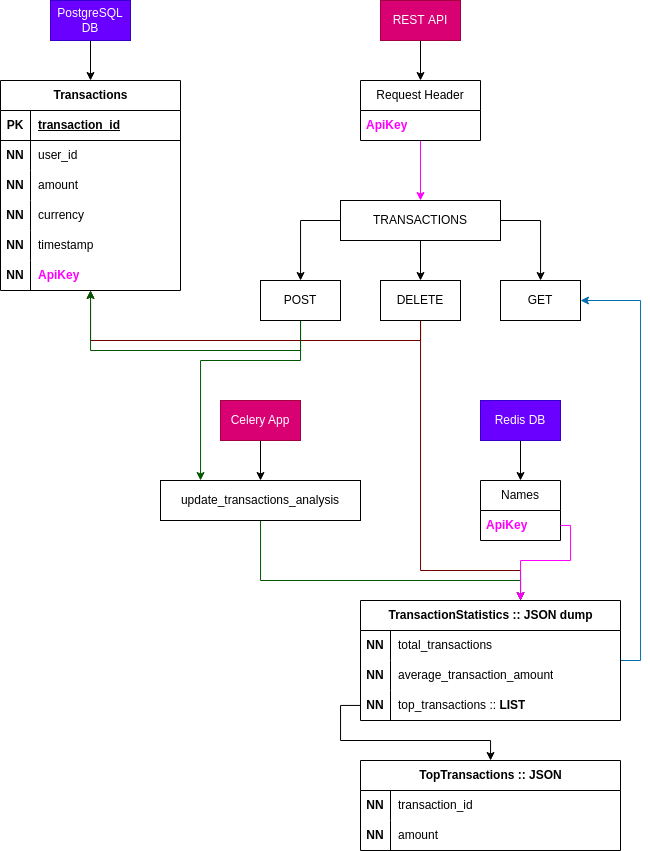

The diagram above was exported from draw.io. Its source (the exported page's mxGraphModel, read from the mxfile embedded in the PNG):
<mxGraphModel dx="1931" dy="882" grid="1" gridSize="10" guides="1" tooltips="1" connect="1" arrows="1" fold="1" page="1" pageScale="1" pageWidth="850" pageHeight="1100" math="0" shadow="0">
  <root>
    <mxCell id="0" />
    <mxCell id="1" parent="0" />
    <mxCell id="3QUCudFNaCBAuOS9WqLj-140" style="edgeStyle=orthogonalEdgeStyle;rounded=0;orthogonalLoop=1;jettySize=auto;html=1;fillColor=#a20025;strokeColor=#6F0000;" parent="1" source="3QUCudFNaCBAuOS9WqLj-3" target="3QUCudFNaCBAuOS9WqLj-13" edge="1">
      <mxGeometry relative="1" as="geometry">
        <Array as="points">
          <mxPoint x="540" y="460" />
          <mxPoint x="210" y="460" />
        </Array>
      </mxGeometry>
    </mxCell>
    <mxCell id="3QUCudFNaCBAuOS9WqLj-240" style="edgeStyle=orthogonalEdgeStyle;rounded=0;orthogonalLoop=1;jettySize=auto;html=1;fillColor=#a20025;strokeColor=#6F0000;" parent="1" source="3QUCudFNaCBAuOS9WqLj-3" target="3QUCudFNaCBAuOS9WqLj-226" edge="1">
      <mxGeometry relative="1" as="geometry">
        <Array as="points">
          <mxPoint x="540" y="690" />
          <mxPoint x="640" y="690" />
        </Array>
      </mxGeometry>
    </mxCell>
    <mxCell id="3QUCudFNaCBAuOS9WqLj-3" value="DELETE" style="whiteSpace=wrap;html=1;" parent="1" vertex="1">
      <mxGeometry x="500" y="400" width="80" height="40" as="geometry" />
    </mxCell>
    <mxCell id="3QUCudFNaCBAuOS9WqLj-84" style="edgeStyle=orthogonalEdgeStyle;rounded=0;orthogonalLoop=1;jettySize=auto;html=1;fillColor=#008a00;strokeColor=#005700;" parent="1" source="3QUCudFNaCBAuOS9WqLj-7" target="3QUCudFNaCBAuOS9WqLj-13" edge="1">
      <mxGeometry relative="1" as="geometry">
        <Array as="points">
          <mxPoint x="420" y="470" />
          <mxPoint x="210" y="470" />
        </Array>
      </mxGeometry>
    </mxCell>
    <mxCell id="3QUCudFNaCBAuOS9WqLj-173" style="edgeStyle=orthogonalEdgeStyle;rounded=0;orthogonalLoop=1;jettySize=auto;html=1;fillColor=#008a00;strokeColor=#005700;" parent="1" source="3QUCudFNaCBAuOS9WqLj-7" target="3QUCudFNaCBAuOS9WqLj-79" edge="1">
      <mxGeometry relative="1" as="geometry">
        <Array as="points">
          <mxPoint x="420" y="480" />
          <mxPoint x="320" y="480" />
          <mxPoint x="320" y="620" />
        </Array>
      </mxGeometry>
    </mxCell>
    <mxCell id="3QUCudFNaCBAuOS9WqLj-7" value="POST" style="whiteSpace=wrap;html=1;" parent="1" vertex="1">
      <mxGeometry x="380" y="400" width="80" height="40" as="geometry" />
    </mxCell>
    <mxCell id="3QUCudFNaCBAuOS9WqLj-9" value="GET" style="whiteSpace=wrap;html=1;" parent="1" vertex="1">
      <mxGeometry x="620" y="400" width="80" height="40" as="geometry" />
    </mxCell>
    <mxCell id="3QUCudFNaCBAuOS9WqLj-73" style="edgeStyle=orthogonalEdgeStyle;rounded=0;orthogonalLoop=1;jettySize=auto;html=1;" parent="1" source="3QUCudFNaCBAuOS9WqLj-11" target="3QUCudFNaCBAuOS9WqLj-3" edge="1">
      <mxGeometry relative="1" as="geometry" />
    </mxCell>
    <mxCell id="3QUCudFNaCBAuOS9WqLj-74" style="edgeStyle=orthogonalEdgeStyle;rounded=0;orthogonalLoop=1;jettySize=auto;html=1;" parent="1" source="3QUCudFNaCBAuOS9WqLj-11" target="3QUCudFNaCBAuOS9WqLj-9" edge="1">
      <mxGeometry relative="1" as="geometry">
        <Array as="points">
          <mxPoint x="660" y="340" />
        </Array>
      </mxGeometry>
    </mxCell>
    <mxCell id="3QUCudFNaCBAuOS9WqLj-75" style="edgeStyle=orthogonalEdgeStyle;rounded=0;orthogonalLoop=1;jettySize=auto;html=1;" parent="1" source="3QUCudFNaCBAuOS9WqLj-11" target="3QUCudFNaCBAuOS9WqLj-7" edge="1">
      <mxGeometry relative="1" as="geometry">
        <Array as="points">
          <mxPoint x="420" y="340" />
        </Array>
      </mxGeometry>
    </mxCell>
    <mxCell id="3QUCudFNaCBAuOS9WqLj-11" value="TRANSACTIONS" style="whiteSpace=wrap;html=1;" parent="1" vertex="1">
      <mxGeometry x="460" y="320" width="160" height="40" as="geometry" />
    </mxCell>
    <mxCell id="3QUCudFNaCBAuOS9WqLj-13" value="Transactions" style="shape=table;startSize=30;container=1;collapsible=1;childLayout=tableLayout;fixedRows=1;rowLines=0;fontStyle=1;align=center;resizeLast=1;html=1;" parent="1" vertex="1">
      <mxGeometry x="120" y="200" width="180" height="210" as="geometry" />
    </mxCell>
    <mxCell id="3QUCudFNaCBAuOS9WqLj-14" value="" style="shape=tableRow;horizontal=0;startSize=0;swimlaneHead=0;swimlaneBody=0;fillColor=none;collapsible=0;dropTarget=0;points=[[0,0.5],[1,0.5]];portConstraint=eastwest;top=0;left=0;right=0;bottom=1;" parent="3QUCudFNaCBAuOS9WqLj-13" vertex="1">
      <mxGeometry y="30" width="180" height="30" as="geometry" />
    </mxCell>
    <mxCell id="3QUCudFNaCBAuOS9WqLj-15" value="PK" style="shape=partialRectangle;connectable=0;fillColor=none;top=0;left=0;bottom=0;right=0;fontStyle=1;overflow=hidden;whiteSpace=wrap;html=1;" parent="3QUCudFNaCBAuOS9WqLj-14" vertex="1">
      <mxGeometry width="30" height="30" as="geometry">
        <mxRectangle width="30" height="30" as="alternateBounds" />
      </mxGeometry>
    </mxCell>
    <mxCell id="3QUCudFNaCBAuOS9WqLj-16" value="transaction_id" style="shape=partialRectangle;connectable=0;fillColor=none;top=0;left=0;bottom=0;right=0;align=left;spacingLeft=6;fontStyle=5;overflow=hidden;whiteSpace=wrap;html=1;" parent="3QUCudFNaCBAuOS9WqLj-14" vertex="1">
      <mxGeometry x="30" width="150" height="30" as="geometry">
        <mxRectangle width="150" height="30" as="alternateBounds" />
      </mxGeometry>
    </mxCell>
    <mxCell id="3QUCudFNaCBAuOS9WqLj-17" value="" style="shape=tableRow;horizontal=0;startSize=0;swimlaneHead=0;swimlaneBody=0;fillColor=none;collapsible=0;dropTarget=0;points=[[0,0.5],[1,0.5]];portConstraint=eastwest;top=0;left=0;right=0;bottom=0;" parent="3QUCudFNaCBAuOS9WqLj-13" vertex="1">
      <mxGeometry y="60" width="180" height="30" as="geometry" />
    </mxCell>
    <mxCell id="3QUCudFNaCBAuOS9WqLj-18" value="&lt;b&gt;NN&lt;/b&gt;" style="shape=partialRectangle;connectable=0;fillColor=none;top=0;left=0;bottom=0;right=0;editable=1;overflow=hidden;whiteSpace=wrap;html=1;" parent="3QUCudFNaCBAuOS9WqLj-17" vertex="1">
      <mxGeometry width="30" height="30" as="geometry">
        <mxRectangle width="30" height="30" as="alternateBounds" />
      </mxGeometry>
    </mxCell>
    <mxCell id="3QUCudFNaCBAuOS9WqLj-19" value="user_id" style="shape=partialRectangle;connectable=0;fillColor=none;top=0;left=0;bottom=0;right=0;align=left;spacingLeft=6;overflow=hidden;whiteSpace=wrap;html=1;" parent="3QUCudFNaCBAuOS9WqLj-17" vertex="1">
      <mxGeometry x="30" width="150" height="30" as="geometry">
        <mxRectangle width="150" height="30" as="alternateBounds" />
      </mxGeometry>
    </mxCell>
    <mxCell id="3QUCudFNaCBAuOS9WqLj-20" value="" style="shape=tableRow;horizontal=0;startSize=0;swimlaneHead=0;swimlaneBody=0;fillColor=none;collapsible=0;dropTarget=0;points=[[0,0.5],[1,0.5]];portConstraint=eastwest;top=0;left=0;right=0;bottom=0;" parent="3QUCudFNaCBAuOS9WqLj-13" vertex="1">
      <mxGeometry y="90" width="180" height="30" as="geometry" />
    </mxCell>
    <mxCell id="3QUCudFNaCBAuOS9WqLj-21" value="&lt;b&gt;NN&lt;/b&gt;" style="shape=partialRectangle;connectable=0;fillColor=none;top=0;left=0;bottom=0;right=0;editable=1;overflow=hidden;whiteSpace=wrap;html=1;" parent="3QUCudFNaCBAuOS9WqLj-20" vertex="1">
      <mxGeometry width="30" height="30" as="geometry">
        <mxRectangle width="30" height="30" as="alternateBounds" />
      </mxGeometry>
    </mxCell>
    <mxCell id="3QUCudFNaCBAuOS9WqLj-22" value="amount" style="shape=partialRectangle;connectable=0;fillColor=none;top=0;left=0;bottom=0;right=0;align=left;spacingLeft=6;overflow=hidden;whiteSpace=wrap;html=1;" parent="3QUCudFNaCBAuOS9WqLj-20" vertex="1">
      <mxGeometry x="30" width="150" height="30" as="geometry">
        <mxRectangle width="150" height="30" as="alternateBounds" />
      </mxGeometry>
    </mxCell>
    <mxCell id="3QUCudFNaCBAuOS9WqLj-23" value="" style="shape=tableRow;horizontal=0;startSize=0;swimlaneHead=0;swimlaneBody=0;fillColor=none;collapsible=0;dropTarget=0;points=[[0,0.5],[1,0.5]];portConstraint=eastwest;top=0;left=0;right=0;bottom=0;" parent="3QUCudFNaCBAuOS9WqLj-13" vertex="1">
      <mxGeometry y="120" width="180" height="30" as="geometry" />
    </mxCell>
    <mxCell id="3QUCudFNaCBAuOS9WqLj-24" value="&lt;b&gt;NN&lt;/b&gt;" style="shape=partialRectangle;connectable=0;fillColor=none;top=0;left=0;bottom=0;right=0;editable=1;overflow=hidden;whiteSpace=wrap;html=1;" parent="3QUCudFNaCBAuOS9WqLj-23" vertex="1">
      <mxGeometry width="30" height="30" as="geometry">
        <mxRectangle width="30" height="30" as="alternateBounds" />
      </mxGeometry>
    </mxCell>
    <mxCell id="3QUCudFNaCBAuOS9WqLj-25" value="currency" style="shape=partialRectangle;connectable=0;fillColor=none;top=0;left=0;bottom=0;right=0;align=left;spacingLeft=6;overflow=hidden;whiteSpace=wrap;html=1;" parent="3QUCudFNaCBAuOS9WqLj-23" vertex="1">
      <mxGeometry x="30" width="150" height="30" as="geometry">
        <mxRectangle width="150" height="30" as="alternateBounds" />
      </mxGeometry>
    </mxCell>
    <mxCell id="3QUCudFNaCBAuOS9WqLj-26" style="shape=tableRow;horizontal=0;startSize=0;swimlaneHead=0;swimlaneBody=0;fillColor=none;collapsible=0;dropTarget=0;points=[[0,0.5],[1,0.5]];portConstraint=eastwest;top=0;left=0;right=0;bottom=0;" parent="3QUCudFNaCBAuOS9WqLj-13" vertex="1">
      <mxGeometry y="150" width="180" height="30" as="geometry" />
    </mxCell>
    <mxCell id="3QUCudFNaCBAuOS9WqLj-27" value="&lt;b&gt;NN&lt;/b&gt;" style="shape=partialRectangle;connectable=0;fillColor=none;top=0;left=0;bottom=0;right=0;editable=1;overflow=hidden;whiteSpace=wrap;html=1;" parent="3QUCudFNaCBAuOS9WqLj-26" vertex="1">
      <mxGeometry width="30" height="30" as="geometry">
        <mxRectangle width="30" height="30" as="alternateBounds" />
      </mxGeometry>
    </mxCell>
    <mxCell id="3QUCudFNaCBAuOS9WqLj-28" value="timestamp" style="shape=partialRectangle;connectable=0;fillColor=none;top=0;left=0;bottom=0;right=0;align=left;spacingLeft=6;overflow=hidden;whiteSpace=wrap;html=1;" parent="3QUCudFNaCBAuOS9WqLj-26" vertex="1">
      <mxGeometry x="30" width="150" height="30" as="geometry">
        <mxRectangle width="150" height="30" as="alternateBounds" />
      </mxGeometry>
    </mxCell>
    <mxCell id="3QUCudFNaCBAuOS9WqLj-168" style="shape=tableRow;horizontal=0;startSize=0;swimlaneHead=0;swimlaneBody=0;fillColor=none;collapsible=0;dropTarget=0;points=[[0,0.5],[1,0.5]];portConstraint=eastwest;top=0;left=0;right=0;bottom=0;" parent="3QUCudFNaCBAuOS9WqLj-13" vertex="1">
      <mxGeometry y="180" width="180" height="30" as="geometry" />
    </mxCell>
    <mxCell id="3QUCudFNaCBAuOS9WqLj-169" value="&lt;b&gt;NN&lt;/b&gt;" style="shape=partialRectangle;connectable=0;fillColor=none;top=0;left=0;bottom=0;right=0;editable=1;overflow=hidden;whiteSpace=wrap;html=1;" parent="3QUCudFNaCBAuOS9WqLj-168" vertex="1">
      <mxGeometry width="30" height="30" as="geometry">
        <mxRectangle width="30" height="30" as="alternateBounds" />
      </mxGeometry>
    </mxCell>
    <mxCell id="3QUCudFNaCBAuOS9WqLj-170" value="&lt;b&gt;&lt;font color=&quot;#ff00ff&quot;&gt;ApiKey&lt;/font&gt;&lt;/b&gt;" style="shape=partialRectangle;connectable=0;fillColor=none;top=0;left=0;bottom=0;right=0;align=left;spacingLeft=6;overflow=hidden;whiteSpace=wrap;html=1;" parent="3QUCudFNaCBAuOS9WqLj-168" vertex="1">
      <mxGeometry x="30" width="150" height="30" as="geometry">
        <mxRectangle width="150" height="30" as="alternateBounds" />
      </mxGeometry>
    </mxCell>
    <mxCell id="3QUCudFNaCBAuOS9WqLj-71" style="edgeStyle=orthogonalEdgeStyle;rounded=0;orthogonalLoop=1;jettySize=auto;html=1;strokeColor=#ff00ff;" parent="1" source="3QUCudFNaCBAuOS9WqLj-55" target="3QUCudFNaCBAuOS9WqLj-11" edge="1">
      <mxGeometry relative="1" as="geometry" />
    </mxCell>
    <mxCell id="3QUCudFNaCBAuOS9WqLj-55" value="Request Header" style="swimlane;fontStyle=0;childLayout=stackLayout;horizontal=1;startSize=30;horizontalStack=0;resizeParent=1;resizeParentMax=0;resizeLast=0;collapsible=1;marginBottom=0;whiteSpace=wrap;html=1;" parent="1" vertex="1">
      <mxGeometry x="480" y="200" width="120" height="60" as="geometry" />
    </mxCell>
    <mxCell id="3QUCudFNaCBAuOS9WqLj-56" value="&lt;font color=&quot;#ff00ff&quot;&gt;ApiKey&lt;/font&gt;" style="text;strokeColor=none;fillColor=none;align=left;verticalAlign=middle;spacingLeft=4;spacingRight=4;overflow=hidden;points=[[0,0.5],[1,0.5]];portConstraint=eastwest;rotatable=0;whiteSpace=wrap;html=1;fontStyle=1" parent="3QUCudFNaCBAuOS9WqLj-55" vertex="1">
      <mxGeometry y="30" width="120" height="30" as="geometry" />
    </mxCell>
    <mxCell id="3QUCudFNaCBAuOS9WqLj-70" style="edgeStyle=orthogonalEdgeStyle;rounded=0;orthogonalLoop=1;jettySize=auto;html=1;" parent="1" source="3QUCudFNaCBAuOS9WqLj-69" target="3QUCudFNaCBAuOS9WqLj-55" edge="1">
      <mxGeometry relative="1" as="geometry" />
    </mxCell>
    <mxCell id="3QUCudFNaCBAuOS9WqLj-69" value="REST&amp;nbsp;&lt;span style=&quot;background-color: initial;&quot;&gt;API&lt;/span&gt;" style="rounded=0;whiteSpace=wrap;html=1;fillColor=#d80073;strokeColor=#A50040;fontColor=#ffffff;" parent="1" vertex="1">
      <mxGeometry x="500" y="120" width="80" height="40" as="geometry" />
    </mxCell>
    <mxCell id="3QUCudFNaCBAuOS9WqLj-80" value="" style="edgeStyle=orthogonalEdgeStyle;rounded=0;orthogonalLoop=1;jettySize=auto;html=1;" parent="1" source="3QUCudFNaCBAuOS9WqLj-78" target="3QUCudFNaCBAuOS9WqLj-79" edge="1">
      <mxGeometry relative="1" as="geometry" />
    </mxCell>
    <mxCell id="3QUCudFNaCBAuOS9WqLj-78" value="Celery App" style="rounded=0;whiteSpace=wrap;html=1;fillColor=#d80073;fontColor=#ffffff;strokeColor=#A50040;" parent="1" vertex="1">
      <mxGeometry x="340" y="520" width="80" height="40" as="geometry" />
    </mxCell>
    <mxCell id="3QUCudFNaCBAuOS9WqLj-239" style="edgeStyle=orthogonalEdgeStyle;rounded=0;orthogonalLoop=1;jettySize=auto;html=1;fillColor=#008a00;strokeColor=#005700;" parent="1" source="3QUCudFNaCBAuOS9WqLj-79" target="3QUCudFNaCBAuOS9WqLj-226" edge="1">
      <mxGeometry relative="1" as="geometry">
        <Array as="points">
          <mxPoint x="380" y="700" />
          <mxPoint x="640" y="700" />
        </Array>
      </mxGeometry>
    </mxCell>
    <mxCell id="3QUCudFNaCBAuOS9WqLj-79" value="update_transactions_analysis" style="whiteSpace=wrap;html=1;rounded=0;" parent="1" vertex="1">
      <mxGeometry x="280" y="600" width="200" height="40" as="geometry" />
    </mxCell>
    <mxCell id="3QUCudFNaCBAuOS9WqLj-180" style="edgeStyle=orthogonalEdgeStyle;rounded=0;orthogonalLoop=1;jettySize=auto;html=1;" parent="1" source="3QUCudFNaCBAuOS9WqLj-85" target="3QUCudFNaCBAuOS9WqLj-178" edge="1">
      <mxGeometry relative="1" as="geometry" />
    </mxCell>
    <mxCell id="3QUCudFNaCBAuOS9WqLj-85" value="Redis DB" style="rounded=0;whiteSpace=wrap;html=1;fillColor=#6a00ff;fontColor=#ffffff;strokeColor=#3700CC;" parent="1" vertex="1">
      <mxGeometry x="600" y="520" width="80" height="40" as="geometry" />
    </mxCell>
    <mxCell id="3QUCudFNaCBAuOS9WqLj-122" value="TopTransactions :: JSON" style="shape=table;startSize=30;container=1;collapsible=1;childLayout=tableLayout;fixedRows=1;rowLines=0;fontStyle=1;align=center;resizeLast=1;html=1;" parent="1" vertex="1">
      <mxGeometry x="480" y="880" width="260" height="90" as="geometry" />
    </mxCell>
    <mxCell id="3QUCudFNaCBAuOS9WqLj-123" value="" style="shape=tableRow;horizontal=0;startSize=0;swimlaneHead=0;swimlaneBody=0;fillColor=none;collapsible=0;dropTarget=0;points=[[0,0.5],[1,0.5]];portConstraint=eastwest;top=0;left=0;right=0;bottom=0;" parent="3QUCudFNaCBAuOS9WqLj-122" vertex="1">
      <mxGeometry y="30" width="260" height="30" as="geometry" />
    </mxCell>
    <mxCell id="3QUCudFNaCBAuOS9WqLj-124" value="&lt;b&gt;NN&lt;/b&gt;" style="shape=partialRectangle;connectable=0;fillColor=none;top=0;left=0;bottom=0;right=0;editable=1;overflow=hidden;whiteSpace=wrap;html=1;" parent="3QUCudFNaCBAuOS9WqLj-123" vertex="1">
      <mxGeometry width="30" height="30" as="geometry">
        <mxRectangle width="30" height="30" as="alternateBounds" />
      </mxGeometry>
    </mxCell>
    <mxCell id="3QUCudFNaCBAuOS9WqLj-125" value="transaction_id" style="shape=partialRectangle;connectable=0;fillColor=none;top=0;left=0;bottom=0;right=0;align=left;spacingLeft=6;overflow=hidden;whiteSpace=wrap;html=1;" parent="3QUCudFNaCBAuOS9WqLj-123" vertex="1">
      <mxGeometry x="30" width="230" height="30" as="geometry">
        <mxRectangle width="230" height="30" as="alternateBounds" />
      </mxGeometry>
    </mxCell>
    <mxCell id="3QUCudFNaCBAuOS9WqLj-126" value="" style="shape=tableRow;horizontal=0;startSize=0;swimlaneHead=0;swimlaneBody=0;fillColor=none;collapsible=0;dropTarget=0;points=[[0,0.5],[1,0.5]];portConstraint=eastwest;top=0;left=0;right=0;bottom=0;" parent="3QUCudFNaCBAuOS9WqLj-122" vertex="1">
      <mxGeometry y="60" width="260" height="30" as="geometry" />
    </mxCell>
    <mxCell id="3QUCudFNaCBAuOS9WqLj-127" value="&lt;b&gt;NN&lt;/b&gt;" style="shape=partialRectangle;connectable=0;fillColor=none;top=0;left=0;bottom=0;right=0;editable=1;overflow=hidden;whiteSpace=wrap;html=1;" parent="3QUCudFNaCBAuOS9WqLj-126" vertex="1">
      <mxGeometry width="30" height="30" as="geometry">
        <mxRectangle width="30" height="30" as="alternateBounds" />
      </mxGeometry>
    </mxCell>
    <mxCell id="3QUCudFNaCBAuOS9WqLj-128" value="amount" style="shape=partialRectangle;connectable=0;fillColor=none;top=0;left=0;bottom=0;right=0;align=left;spacingLeft=6;overflow=hidden;whiteSpace=wrap;html=1;" parent="3QUCudFNaCBAuOS9WqLj-126" vertex="1">
      <mxGeometry x="30" width="230" height="30" as="geometry">
        <mxRectangle width="230" height="30" as="alternateBounds" />
      </mxGeometry>
    </mxCell>
    <mxCell id="3QUCudFNaCBAuOS9WqLj-143" style="edgeStyle=orthogonalEdgeStyle;rounded=0;orthogonalLoop=1;jettySize=auto;html=1;" parent="1" source="3QUCudFNaCBAuOS9WqLj-142" target="3QUCudFNaCBAuOS9WqLj-13" edge="1">
      <mxGeometry relative="1" as="geometry" />
    </mxCell>
    <mxCell id="3QUCudFNaCBAuOS9WqLj-142" value="PostgreSQL DB" style="rounded=0;whiteSpace=wrap;html=1;fillColor=#6a00ff;fontColor=#ffffff;strokeColor=#3700CC;" parent="1" vertex="1">
      <mxGeometry x="170" y="120" width="80" height="40" as="geometry" />
    </mxCell>
    <mxCell id="3QUCudFNaCBAuOS9WqLj-178" value="Names" style="swimlane;fontStyle=0;childLayout=stackLayout;horizontal=1;startSize=30;horizontalStack=0;resizeParent=1;resizeParentMax=0;resizeLast=0;collapsible=1;marginBottom=0;whiteSpace=wrap;html=1;" parent="1" vertex="1">
      <mxGeometry x="600" y="600" width="80" height="60" as="geometry" />
    </mxCell>
    <mxCell id="3QUCudFNaCBAuOS9WqLj-179" value="&lt;font color=&quot;#ff00ff&quot;&gt;ApiKey&lt;/font&gt;" style="text;strokeColor=none;fillColor=none;align=left;verticalAlign=middle;spacingLeft=4;spacingRight=4;overflow=hidden;points=[[0,0.5],[1,0.5]];portConstraint=eastwest;rotatable=0;whiteSpace=wrap;html=1;fontStyle=1" parent="3QUCudFNaCBAuOS9WqLj-178" vertex="1">
      <mxGeometry y="30" width="80" height="30" as="geometry" />
    </mxCell>
    <mxCell id="3QUCudFNaCBAuOS9WqLj-238" style="edgeStyle=orthogonalEdgeStyle;rounded=0;orthogonalLoop=1;jettySize=auto;html=1;fillColor=#1ba1e2;strokeColor=#006EAF;" parent="1" source="3QUCudFNaCBAuOS9WqLj-226" target="3QUCudFNaCBAuOS9WqLj-9" edge="1">
      <mxGeometry relative="1" as="geometry">
        <Array as="points">
          <mxPoint x="760" y="780" />
          <mxPoint x="760" y="420" />
        </Array>
      </mxGeometry>
    </mxCell>
    <mxCell id="3QUCudFNaCBAuOS9WqLj-226" value="TransactionStatistics :: JSON dump" style="shape=table;startSize=30;container=1;collapsible=1;childLayout=tableLayout;fixedRows=1;rowLines=0;fontStyle=1;align=center;resizeLast=1;html=1;" parent="1" vertex="1">
      <mxGeometry x="480" y="720" width="260" height="120" as="geometry" />
    </mxCell>
    <mxCell id="3QUCudFNaCBAuOS9WqLj-227" value="" style="shape=tableRow;horizontal=0;startSize=0;swimlaneHead=0;swimlaneBody=0;fillColor=none;collapsible=0;dropTarget=0;points=[[0,0.5],[1,0.5]];portConstraint=eastwest;top=0;left=0;right=0;bottom=0;" parent="3QUCudFNaCBAuOS9WqLj-226" vertex="1">
      <mxGeometry y="30" width="260" height="30" as="geometry" />
    </mxCell>
    <mxCell id="3QUCudFNaCBAuOS9WqLj-228" value="&lt;b&gt;NN&lt;/b&gt;" style="shape=partialRectangle;connectable=0;fillColor=none;top=0;left=0;bottom=0;right=0;editable=1;overflow=hidden;whiteSpace=wrap;html=1;" parent="3QUCudFNaCBAuOS9WqLj-227" vertex="1">
      <mxGeometry width="30" height="30" as="geometry">
        <mxRectangle width="30" height="30" as="alternateBounds" />
      </mxGeometry>
    </mxCell>
    <mxCell id="3QUCudFNaCBAuOS9WqLj-229" value="total_transactions" style="shape=partialRectangle;connectable=0;fillColor=none;top=0;left=0;bottom=0;right=0;align=left;spacingLeft=6;overflow=hidden;whiteSpace=wrap;html=1;" parent="3QUCudFNaCBAuOS9WqLj-227" vertex="1">
      <mxGeometry x="30" width="230" height="30" as="geometry">
        <mxRectangle width="230" height="30" as="alternateBounds" />
      </mxGeometry>
    </mxCell>
    <mxCell id="3QUCudFNaCBAuOS9WqLj-230" value="" style="shape=tableRow;horizontal=0;startSize=0;swimlaneHead=0;swimlaneBody=0;fillColor=none;collapsible=0;dropTarget=0;points=[[0,0.5],[1,0.5]];portConstraint=eastwest;top=0;left=0;right=0;bottom=0;" parent="3QUCudFNaCBAuOS9WqLj-226" vertex="1">
      <mxGeometry y="60" width="260" height="30" as="geometry" />
    </mxCell>
    <mxCell id="3QUCudFNaCBAuOS9WqLj-231" value="&lt;b&gt;NN&lt;/b&gt;" style="shape=partialRectangle;connectable=0;fillColor=none;top=0;left=0;bottom=0;right=0;editable=1;overflow=hidden;whiteSpace=wrap;html=1;" parent="3QUCudFNaCBAuOS9WqLj-230" vertex="1">
      <mxGeometry width="30" height="30" as="geometry">
        <mxRectangle width="30" height="30" as="alternateBounds" />
      </mxGeometry>
    </mxCell>
    <mxCell id="3QUCudFNaCBAuOS9WqLj-232" value="average_transaction_amount" style="shape=partialRectangle;connectable=0;fillColor=none;top=0;left=0;bottom=0;right=0;align=left;spacingLeft=6;overflow=hidden;whiteSpace=wrap;html=1;" parent="3QUCudFNaCBAuOS9WqLj-230" vertex="1">
      <mxGeometry x="30" width="230" height="30" as="geometry">
        <mxRectangle width="230" height="30" as="alternateBounds" />
      </mxGeometry>
    </mxCell>
    <mxCell id="3QUCudFNaCBAuOS9WqLj-233" style="shape=tableRow;horizontal=0;startSize=0;swimlaneHead=0;swimlaneBody=0;fillColor=none;collapsible=0;dropTarget=0;points=[[0,0.5],[1,0.5]];portConstraint=eastwest;top=0;left=0;right=0;bottom=0;" parent="3QUCudFNaCBAuOS9WqLj-226" vertex="1">
      <mxGeometry y="90" width="260" height="30" as="geometry" />
    </mxCell>
    <mxCell id="3QUCudFNaCBAuOS9WqLj-234" value="&lt;b&gt;NN&lt;/b&gt;" style="shape=partialRectangle;connectable=0;fillColor=none;top=0;left=0;bottom=0;right=0;editable=1;overflow=hidden;whiteSpace=wrap;html=1;" parent="3QUCudFNaCBAuOS9WqLj-233" vertex="1">
      <mxGeometry width="30" height="30" as="geometry">
        <mxRectangle width="30" height="30" as="alternateBounds" />
      </mxGeometry>
    </mxCell>
    <mxCell id="3QUCudFNaCBAuOS9WqLj-235" value="top_transactions :: &lt;b&gt;LIST&lt;/b&gt;" style="shape=partialRectangle;connectable=0;fillColor=none;top=0;left=0;bottom=0;right=0;align=left;spacingLeft=6;overflow=hidden;whiteSpace=wrap;html=1;" parent="3QUCudFNaCBAuOS9WqLj-233" vertex="1">
      <mxGeometry x="30" width="230" height="30" as="geometry">
        <mxRectangle width="230" height="30" as="alternateBounds" />
      </mxGeometry>
    </mxCell>
    <mxCell id="3QUCudFNaCBAuOS9WqLj-236" style="edgeStyle=orthogonalEdgeStyle;rounded=0;orthogonalLoop=1;jettySize=auto;html=1;" parent="1" source="3QUCudFNaCBAuOS9WqLj-233" target="3QUCudFNaCBAuOS9WqLj-122" edge="1">
      <mxGeometry relative="1" as="geometry" />
    </mxCell>
    <mxCell id="UvbEq6Ti5oTfBFyM0-TA-1" style="edgeStyle=orthogonalEdgeStyle;rounded=0;orthogonalLoop=1;jettySize=auto;html=1;strokeColor=#ff00ff;" parent="1" source="3QUCudFNaCBAuOS9WqLj-179" target="3QUCudFNaCBAuOS9WqLj-226" edge="1">
      <mxGeometry relative="1" as="geometry">
        <Array as="points">
          <mxPoint x="690" y="645" />
          <mxPoint x="690" y="680" />
          <mxPoint x="640" y="680" />
        </Array>
      </mxGeometry>
    </mxCell>
  </root>
</mxGraphModel>